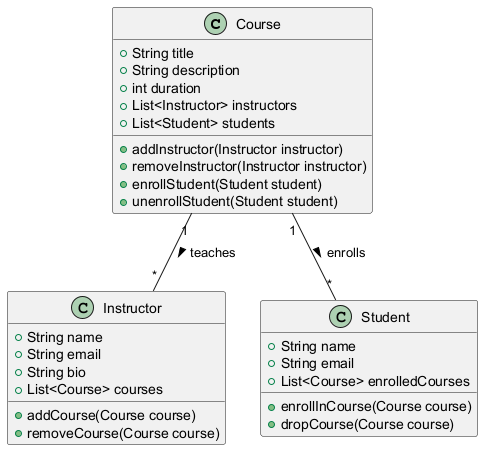

The diagram above was rendered by PlantUML. Its source (embedded in the PNG):
@startuml
class Course {
    +String title
    +String description
    +int duration
    +List<Instructor> instructors
    +List<Student> students
    +addInstructor(Instructor instructor)
    +removeInstructor(Instructor instructor)
    +enrollStudent(Student student)
    +unenrollStudent(Student student)
}

class Instructor {
    +String name
    +String email
    +String bio
    +List<Course> courses
    +addCourse(Course course)
    +removeCourse(Course course)
}

class Student {
    +String name
    +String email
    +List<Course> enrolledCourses
    +enrollInCourse(Course course)
    +dropCourse(Course course)
}

Course "1" -- "*" Instructor : teaches >
Course "1" -- "*" Student : enrolls >
@enduml